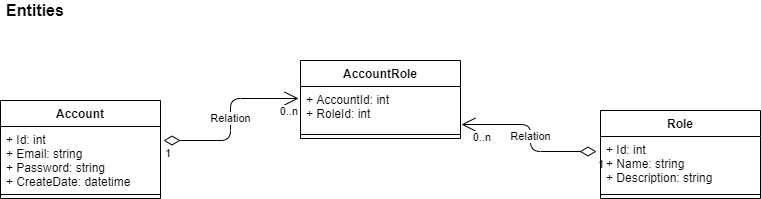

The diagram above was exported from draw.io. Its source (the exported page's mxGraphModel, read from the mxfile embedded in the PNG):
<mxGraphModel dx="1537" dy="653" grid="1" gridSize="10" guides="1" tooltips="1" connect="1" arrows="1" fold="1" page="1" pageScale="1" pageWidth="850" pageHeight="1100" math="0" shadow="0">
  <root>
    <mxCell id="0" />
    <mxCell id="1" parent="0" />
    <mxCell id="14" value="Relation" style="endArrow=open;html=1;endSize=12;startArrow=diamondThin;startSize=14;startFill=0;edgeStyle=orthogonalEdgeStyle;exitX=-0.025;exitY=0.278;exitDx=0;exitDy=0;exitPerimeter=0;entryX=1.006;entryY=0.864;entryDx=0;entryDy=0;entryPerimeter=0;" parent="1" source="11" target="7" edge="1">
      <mxGeometry relative="1" as="geometry">
        <mxPoint x="310" y="350" as="sourcePoint" />
        <mxPoint x="510" y="190" as="targetPoint" />
      </mxGeometry>
    </mxCell>
    <mxCell id="15" value="1" style="edgeLabel;resizable=0;html=1;align=left;verticalAlign=top;" parent="14" connectable="0" vertex="1">
      <mxGeometry x="-1" relative="1" as="geometry" />
    </mxCell>
    <mxCell id="16" value="&lt;span style=&quot;text-align: left&quot;&gt;0..n&lt;/span&gt;" style="edgeLabel;resizable=0;html=1;align=right;verticalAlign=top;" parent="14" connectable="0" vertex="1">
      <mxGeometry x="1" relative="1" as="geometry">
        <mxPoint x="30" as="offset" />
      </mxGeometry>
    </mxCell>
    <mxCell id="17" value="Relation" style="endArrow=open;html=1;endSize=12;startArrow=diamondThin;startSize=14;startFill=0;edgeStyle=orthogonalEdgeStyle;exitX=1.019;exitY=0.219;exitDx=0;exitDy=0;exitPerimeter=0;entryX=-0.012;entryY=0.273;entryDx=0;entryDy=0;entryPerimeter=0;" parent="1" source="3" target="7" edge="1">
      <mxGeometry relative="1" as="geometry">
        <mxPoint x="320" y="360" as="sourcePoint" />
        <mxPoint x="600" y="430" as="targetPoint" />
      </mxGeometry>
    </mxCell>
    <mxCell id="18" value="1" style="edgeLabel;resizable=0;html=1;align=left;verticalAlign=top;" parent="17" connectable="0" vertex="1">
      <mxGeometry x="-1" relative="1" as="geometry" />
    </mxCell>
    <mxCell id="19" value="&lt;span style=&quot;text-align: left&quot;&gt;0..n&lt;/span&gt;" style="edgeLabel;resizable=0;html=1;align=right;verticalAlign=top;" parent="17" connectable="0" vertex="1">
      <mxGeometry x="1" relative="1" as="geometry" />
    </mxCell>
    <mxCell id="10" value="Role" style="swimlane;fontStyle=1;align=center;verticalAlign=top;childLayout=stackLayout;horizontal=1;startSize=26;horizontalStack=0;resizeParent=1;resizeParentMax=0;resizeLast=0;collapsible=1;marginBottom=0;" parent="1" vertex="1">
      <mxGeometry x="645" y="130" width="160" height="88" as="geometry" />
    </mxCell>
    <mxCell id="11" value="+ Id: int&#10;+ Name: string&#10;+ Description: string" style="text;strokeColor=none;fillColor=none;align=left;verticalAlign=top;spacingLeft=4;spacingRight=4;overflow=hidden;rotatable=0;points=[[0,0.5],[1,0.5]];portConstraint=eastwest;" parent="10" vertex="1">
      <mxGeometry y="26" width="160" height="54" as="geometry" />
    </mxCell>
    <mxCell id="12" value="" style="line;strokeWidth=1;fillColor=none;align=left;verticalAlign=middle;spacingTop=-1;spacingLeft=3;spacingRight=3;rotatable=0;labelPosition=right;points=[];portConstraint=eastwest;" parent="10" vertex="1">
      <mxGeometry y="80" width="160" height="8" as="geometry" />
    </mxCell>
    <mxCell id="2" value="Account" style="swimlane;fontStyle=1;align=center;verticalAlign=top;childLayout=stackLayout;horizontal=1;startSize=26;horizontalStack=0;resizeParent=1;resizeParentMax=0;resizeLast=0;collapsible=1;marginBottom=0;" parent="1" vertex="1">
      <mxGeometry x="45" y="120" width="160" height="98" as="geometry" />
    </mxCell>
    <mxCell id="3" value="+ Id: int&#10;+ Email: string&#10;+ Password: string&#10;+ CreateDate: datetime" style="text;strokeColor=none;fillColor=none;align=left;verticalAlign=top;spacingLeft=4;spacingRight=4;overflow=hidden;rotatable=0;points=[[0,0.5],[1,0.5]];portConstraint=eastwest;" parent="2" vertex="1">
      <mxGeometry y="26" width="160" height="64" as="geometry" />
    </mxCell>
    <mxCell id="4" value="" style="line;strokeWidth=1;fillColor=none;align=left;verticalAlign=middle;spacingTop=-1;spacingLeft=3;spacingRight=3;rotatable=0;labelPosition=right;points=[];portConstraint=eastwest;" parent="2" vertex="1">
      <mxGeometry y="90" width="160" height="8" as="geometry" />
    </mxCell>
    <mxCell id="21" value="Entities" style="text;html=1;strokeColor=none;fillColor=none;align=center;verticalAlign=middle;whiteSpace=wrap;rounded=0;fontStyle=1;fontSize=16;" parent="1" vertex="1">
      <mxGeometry x="60" y="20" width="40" height="20" as="geometry" />
    </mxCell>
    <mxCell id="6" value="AccountRole" style="swimlane;fontStyle=1;align=center;verticalAlign=top;childLayout=stackLayout;horizontal=1;startSize=26;horizontalStack=0;resizeParent=1;resizeParentMax=0;resizeLast=0;collapsible=1;marginBottom=0;" parent="1" vertex="1">
      <mxGeometry x="345" y="80" width="160" height="78" as="geometry" />
    </mxCell>
    <mxCell id="7" value="+ AccountId: int&#10;+ RoleId: int" style="text;strokeColor=none;fillColor=none;align=left;verticalAlign=top;spacingLeft=4;spacingRight=4;overflow=hidden;rotatable=0;points=[[0,0.5],[1,0.5]];portConstraint=eastwest;" parent="6" vertex="1">
      <mxGeometry y="26" width="160" height="44" as="geometry" />
    </mxCell>
    <mxCell id="8" value="" style="line;strokeWidth=1;fillColor=none;align=left;verticalAlign=middle;spacingTop=-1;spacingLeft=3;spacingRight=3;rotatable=0;labelPosition=right;points=[];portConstraint=eastwest;" parent="6" vertex="1">
      <mxGeometry y="70" width="160" height="8" as="geometry" />
    </mxCell>
  </root>
</mxGraphModel>